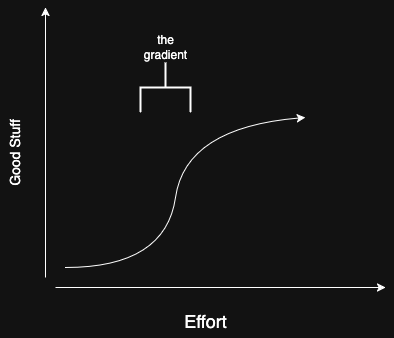

The diagram above was exported from draw.io. Its source (the exported page's mxGraphModel, read from the mxfile embedded in the PNG):
<mxGraphModel dx="1185" dy="742" grid="1" gridSize="10" guides="1" tooltips="1" connect="1" arrows="1" fold="1" page="1" pageScale="1" pageWidth="850" pageHeight="1100" math="0" shadow="0">
  <root>
    <mxCell id="0" />
    <mxCell id="1" parent="0" />
    <mxCell id="Y0V8jQGZKKdIhmxNdFWv-1" value="" style="curved=1;endArrow=classic;html=1;rounded=0;" edge="1" parent="1">
      <mxGeometry width="50" height="50" relative="1" as="geometry">
        <mxPoint x="240" y="310" as="sourcePoint" />
        <mxPoint x="480" y="160" as="targetPoint" />
        <Array as="points">
          <mxPoint x="340" y="310" />
          <mxPoint x="360" y="170" />
        </Array>
      </mxGeometry>
    </mxCell>
    <mxCell id="Y0V8jQGZKKdIhmxNdFWv-2" value="" style="endArrow=classic;html=1;rounded=0;" edge="1" parent="1">
      <mxGeometry width="50" height="50" relative="1" as="geometry">
        <mxPoint x="230" y="330" as="sourcePoint" />
        <mxPoint x="560" y="330" as="targetPoint" />
      </mxGeometry>
    </mxCell>
    <mxCell id="Y0V8jQGZKKdIhmxNdFWv-3" value="" style="endArrow=classic;html=1;rounded=0;" edge="1" parent="1">
      <mxGeometry width="50" height="50" relative="1" as="geometry">
        <mxPoint x="220" y="320" as="sourcePoint" />
        <mxPoint x="220" y="50" as="targetPoint" />
      </mxGeometry>
    </mxCell>
    <mxCell id="Y0V8jQGZKKdIhmxNdFWv-4" value="&lt;font style=&quot;font-size: 18px;&quot;&gt;Effort&lt;/font&gt;" style="text;html=1;align=center;verticalAlign=middle;whiteSpace=wrap;rounded=0;" vertex="1" parent="1">
      <mxGeometry x="350" y="350" width="60" height="30" as="geometry" />
    </mxCell>
    <mxCell id="Y0V8jQGZKKdIhmxNdFWv-7" value="&lt;font style=&quot;font-size: 14px;&quot;&gt;Good Stuff&lt;/font&gt;" style="text;html=1;align=center;verticalAlign=middle;whiteSpace=wrap;rounded=0;rotation=-90;" vertex="1" parent="1">
      <mxGeometry x="150" y="180" width="80" height="30" as="geometry" />
    </mxCell>
    <mxCell id="Y0V8jQGZKKdIhmxNdFWv-10" value="" style="strokeWidth=2;html=1;shape=mxgraph.flowchart.annotation_2;align=left;labelPosition=right;pointerEvents=1;rotation=90;" vertex="1" parent="1">
      <mxGeometry x="315" y="105" width="50" height="50" as="geometry" />
    </mxCell>
    <mxCell id="Y0V8jQGZKKdIhmxNdFWv-11" value="the gradient" style="text;html=1;align=center;verticalAlign=middle;whiteSpace=wrap;rounded=0;" vertex="1" parent="1">
      <mxGeometry x="310" y="75" width="60" height="30" as="geometry" />
    </mxCell>
  </root>
</mxGraphModel>